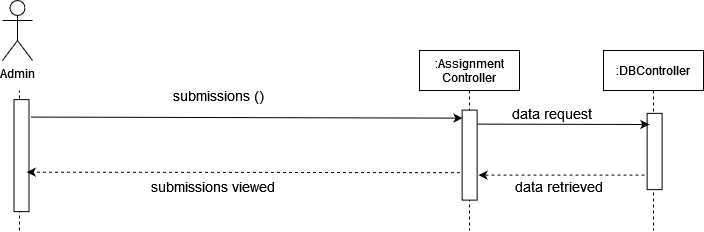

The diagram above was exported from draw.io. Its source (the exported page's mxGraphModel, read from the mxfile embedded in the PNG):
<mxGraphModel dx="868" dy="440" grid="1" gridSize="10" guides="1" tooltips="1" connect="1" arrows="1" fold="1" page="1" pageScale="1" pageWidth="850" pageHeight="1100" math="0" shadow="0">
  <root>
    <mxCell id="0" />
    <mxCell id="1" parent="0" />
    <mxCell id="UPuYr5lOTO2w6A9ACCUj-1" value="Admin" style="shape=umlActor;verticalLabelPosition=bottom;verticalAlign=top;html=1;outlineConnect=0;" vertex="1" parent="1">
      <mxGeometry x="64" y="40" width="30" height="60" as="geometry" />
    </mxCell>
    <mxCell id="UPuYr5lOTO2w6A9ACCUj-2" value="" style="endArrow=none;dashed=1;html=1;startArrow=none;" edge="1" parent="1">
      <mxGeometry width="50" height="50" relative="1" as="geometry">
        <mxPoint x="81" y="270" as="sourcePoint" />
        <mxPoint x="81" y="130" as="targetPoint" />
      </mxGeometry>
    </mxCell>
    <mxCell id="UPuYr5lOTO2w6A9ACCUj-3" value=":Assignment&#10;Controller" style="shape=umlLifeline;perimeter=lifelinePerimeter;container=1;collapsible=0;recursiveResize=0;rounded=0;shadow=0;strokeWidth=1;" vertex="1" parent="1">
      <mxGeometry x="481" y="90" width="100" height="180" as="geometry" />
    </mxCell>
    <mxCell id="UPuYr5lOTO2w6A9ACCUj-7" value=":DBController" style="shape=umlLifeline;perimeter=lifelinePerimeter;container=1;collapsible=0;recursiveResize=0;rounded=0;shadow=0;strokeWidth=1;" vertex="1" parent="1">
      <mxGeometry x="665" y="90" width="100" height="180" as="geometry" />
    </mxCell>
    <mxCell id="UPuYr5lOTO2w6A9ACCUj-45" value="" style="rounded=0;whiteSpace=wrap;html=1;rotation=90;" vertex="1" parent="1">
      <mxGeometry x="486.13" y="187.12" width="90" height="15" as="geometry" />
    </mxCell>
    <mxCell id="UPuYr5lOTO2w6A9ACCUj-46" value="" style="rounded=0;whiteSpace=wrap;html=1;rotation=90;" vertex="1" parent="1">
      <mxGeometry x="27" y="187.62" width="112" height="15" as="geometry" />
    </mxCell>
    <mxCell id="UPuYr5lOTO2w6A9ACCUj-47" value="&lt;font style=&quot;font-size: 14px&quot;&gt;submissions viewed&lt;/font&gt;" style="text;html=1;strokeColor=none;fillColor=none;align=center;verticalAlign=middle;whiteSpace=wrap;rounded=0;" vertex="1" parent="1">
      <mxGeometry x="190" y="215.5000000000001" width="170" height="20" as="geometry" />
    </mxCell>
    <mxCell id="UPuYr5lOTO2w6A9ACCUj-48" value="" style="endArrow=classic;html=1;exitX=0.147;exitY=-0.244;exitDx=0;exitDy=0;exitPerimeter=0;entryX=0.078;entryY=0.775;entryDx=0;entryDy=0;entryPerimeter=0;" edge="1" parent="1">
      <mxGeometry width="50" height="50" relative="1" as="geometry">
        <mxPoint x="92.16000000000008" y="156.58399999999995" as="sourcePoint" />
        <mxPoint x="524.0050000000001" y="157.64" as="targetPoint" />
      </mxGeometry>
    </mxCell>
    <mxCell id="UPuYr5lOTO2w6A9ACCUj-49" value="" style="endArrow=classic;html=1;dashed=1;entryX=0.447;entryY=0.283;entryDx=0;entryDy=0;entryPerimeter=0;exitX=0.65;exitY=1.142;exitDx=0;exitDy=0;exitPerimeter=0;" edge="1" parent="1">
      <mxGeometry width="50" height="50" relative="1" as="geometry">
        <mxPoint x="521.5" y="212.12" as="sourcePoint" />
        <mxPoint x="88.25499999999988" y="211.67449999999997" as="targetPoint" />
      </mxGeometry>
    </mxCell>
    <mxCell id="UPuYr5lOTO2w6A9ACCUj-50" value="&lt;div&gt;&lt;font style=&quot;font-size: 14px&quot;&gt;&lt;font style=&quot;font-size: 14px&quot;&gt;submissions &lt;/font&gt;()&lt;/font&gt;&lt;/div&gt;" style="text;html=1;strokeColor=none;fillColor=none;align=center;verticalAlign=middle;whiteSpace=wrap;rounded=0;" vertex="1" parent="1">
      <mxGeometry x="225" y="124.50000000000011" width="111" height="20" as="geometry" />
    </mxCell>
    <mxCell id="UPuYr5lOTO2w6A9ACCUj-51" value="" style="rounded=0;whiteSpace=wrap;html=1;rotation=90;" vertex="1" parent="1">
      <mxGeometry x="678" y="183.5000000000001" width="76.25" height="15" as="geometry" />
    </mxCell>
    <mxCell id="UPuYr5lOTO2w6A9ACCUj-52" value="" style="endArrow=classic;html=1;rounded=0;entryX=0.172;entryY=1.175;entryDx=0;entryDy=0;entryPerimeter=0;" edge="1" parent="1">
      <mxGeometry width="50" height="50" relative="1" as="geometry">
        <mxPoint x="539" y="163.62" as="sourcePoint" />
        <mxPoint x="710.8799999999997" y="163.99000000000012" as="targetPoint" />
      </mxGeometry>
    </mxCell>
    <mxCell id="UPuYr5lOTO2w6A9ACCUj-53" value="" style="endArrow=classic;html=1;dashed=1;" edge="1" parent="1">
      <mxGeometry width="50" height="50" relative="1" as="geometry">
        <mxPoint x="706" y="214.62" as="sourcePoint" />
        <mxPoint x="540" y="214.62" as="targetPoint" />
      </mxGeometry>
    </mxCell>
    <mxCell id="UPuYr5lOTO2w6A9ACCUj-54" value="&lt;div&gt;&lt;font style=&quot;font-size: 14px&quot;&gt;data request&lt;/font&gt;&lt;/div&gt;" style="text;html=1;strokeColor=none;fillColor=none;align=center;verticalAlign=middle;whiteSpace=wrap;rounded=0;" vertex="1" parent="1">
      <mxGeometry x="537.8699999999999" y="142.5000000000001" width="150.5" height="20" as="geometry" />
    </mxCell>
    <mxCell id="UPuYr5lOTO2w6A9ACCUj-55" value="&lt;div&gt;&lt;font style=&quot;font-size: 14px&quot;&gt;data retrieved&lt;br&gt;&lt;/font&gt;&lt;/div&gt;" style="text;html=1;strokeColor=none;fillColor=none;align=center;verticalAlign=middle;whiteSpace=wrap;rounded=0;" vertex="1" parent="1">
      <mxGeometry x="553.6199999999999" y="215.5000000000001" width="134.75" height="20" as="geometry" />
    </mxCell>
  </root>
</mxGraphModel>